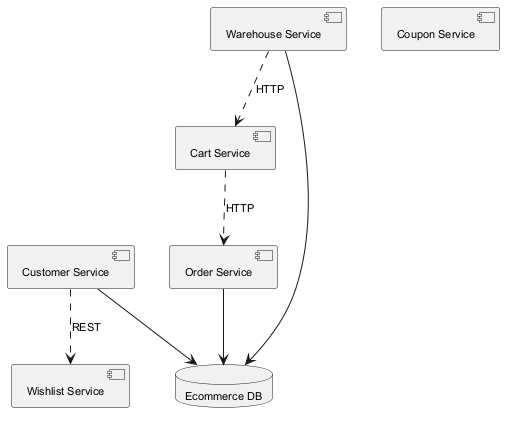

The diagram above was rendered by PlantUML. Its source (embedded in the PNG):
@startuml
skinparam backgroundColor #FFFFFF
skinparam classBackgroundColor #E8F4FA
skinparam classBorderColor #2C7DA0
skinparam defaultFontSize 11
component "Customer Service" as C_CustomerService
component "Cart Service" as C_CartService
component "Wishlist Service" as C_WishlistService
component "Warehouse Service" as C_WarehouseService
component "Order Service" as C_OrderService
component "Coupon Service" as C_CouponService
database "Ecommerce DB" as DB_ecommerce
C_CustomerService --> DB_ecommerce
C_WarehouseService --> DB_ecommerce
C_OrderService --> DB_ecommerce
C_WarehouseService ..> C_CartService : HTTP
C_CartService ..> C_OrderService : HTTP
C_CustomerService ..> C_WishlistService : REST
@enduml